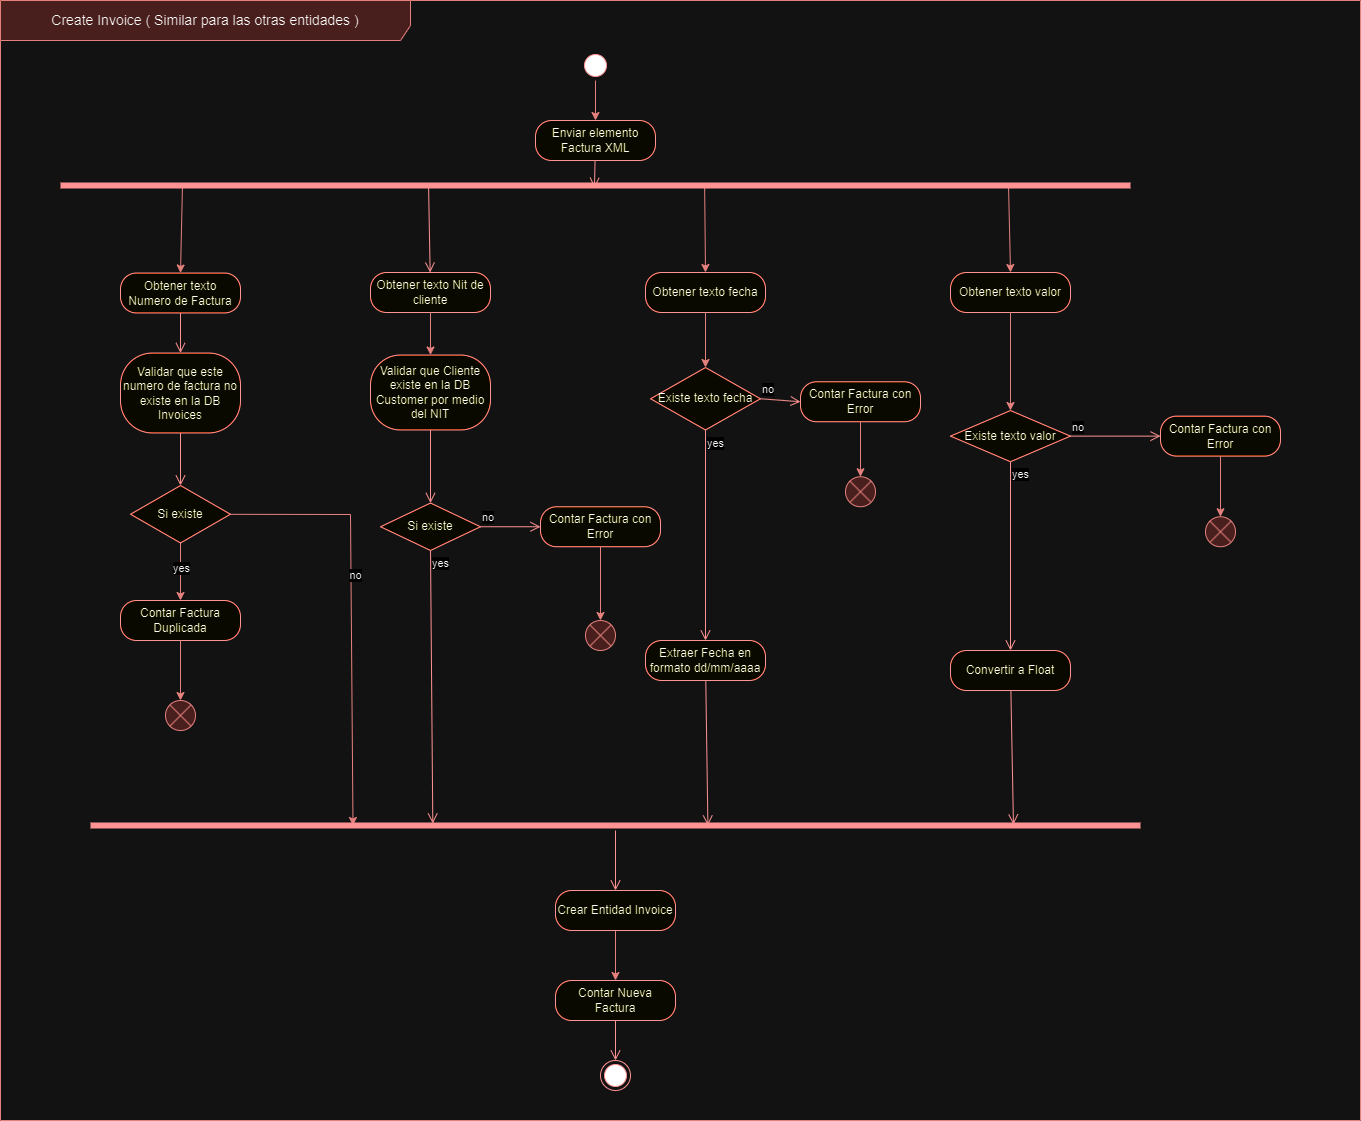

The diagram above was exported from draw.io. Its source (the exported page's mxGraphModel, read from the mxfile embedded in the PNG):
<mxGraphModel dx="874" dy="468" grid="1" gridSize="10" guides="1" tooltips="1" connect="1" arrows="1" fold="1" page="1" pageScale="1" pageWidth="827" pageHeight="1169" math="0" shadow="0">
  <root>
    <mxCell id="0" />
    <mxCell id="1" parent="0" />
    <mxCell id="s2M7DbysFogWMpUoEgPo-1" value="&lt;font style=&quot;font-size: 14px;&quot;&gt;Create Invoice ( Similar para las otras entidades )&lt;/font&gt;" style="shape=umlFrame;whiteSpace=wrap;html=1;pointerEvents=0;recursiveResize=0;container=1;collapsible=0;width=410;fillColor=#f8cecc;strokeColor=#b85450;height=40;" parent="1" vertex="1">
      <mxGeometry y="50" width="1360" height="1120" as="geometry" />
    </mxCell>
    <mxCell id="s2M7DbysFogWMpUoEgPo-70" style="rounded=0;orthogonalLoop=1;jettySize=auto;html=1;entryX=0.5;entryY=0;entryDx=0;entryDy=0;fillColor=#f8cecc;strokeColor=#b85450;" parent="s2M7DbysFogWMpUoEgPo-1" source="s2M7DbysFogWMpUoEgPo-4" target="s2M7DbysFogWMpUoEgPo-68" edge="1">
      <mxGeometry relative="1" as="geometry" />
    </mxCell>
    <mxCell id="s2M7DbysFogWMpUoEgPo-4" value="" style="ellipse;html=1;shape=startState;fillColor=#000000;strokeColor=#ff0000;" parent="s2M7DbysFogWMpUoEgPo-1" vertex="1">
      <mxGeometry x="580" y="50" width="30" height="30" as="geometry" />
    </mxCell>
    <mxCell id="s2M7DbysFogWMpUoEgPo-14" style="rounded=0;orthogonalLoop=1;jettySize=auto;html=1;entryX=0.5;entryY=0;entryDx=0;entryDy=0;exitX=0.114;exitY=0.5;exitDx=0;exitDy=0;exitPerimeter=0;fillColor=#f8cecc;strokeColor=#b85450;" parent="s2M7DbysFogWMpUoEgPo-1" source="s2M7DbysFogWMpUoEgPo-10" target="s2M7DbysFogWMpUoEgPo-12" edge="1">
      <mxGeometry relative="1" as="geometry" />
    </mxCell>
    <mxCell id="s2M7DbysFogWMpUoEgPo-17" style="rounded=0;orthogonalLoop=1;jettySize=auto;html=1;exitX=0.886;exitY=0.494;exitDx=0;exitDy=0;exitPerimeter=0;fillColor=#f8cecc;strokeColor=#b85450;entryX=0.5;entryY=0;entryDx=0;entryDy=0;" parent="s2M7DbysFogWMpUoEgPo-1" source="s2M7DbysFogWMpUoEgPo-10" target="s2M7DbysFogWMpUoEgPo-15" edge="1">
      <mxGeometry relative="1" as="geometry" />
    </mxCell>
    <mxCell id="s2M7DbysFogWMpUoEgPo-21" style="rounded=0;orthogonalLoop=1;jettySize=auto;html=1;fillColor=#f8cecc;strokeColor=#b85450;exitX=0.602;exitY=0.6;exitDx=0;exitDy=0;exitPerimeter=0;entryX=0.5;entryY=0;entryDx=0;entryDy=0;" parent="s2M7DbysFogWMpUoEgPo-1" source="s2M7DbysFogWMpUoEgPo-10" target="s2M7DbysFogWMpUoEgPo-19" edge="1">
      <mxGeometry relative="1" as="geometry" />
    </mxCell>
    <mxCell id="s2M7DbysFogWMpUoEgPo-10" value="" style="shape=line;html=1;strokeWidth=6;strokeColor=#ff0000;" parent="s2M7DbysFogWMpUoEgPo-1" vertex="1">
      <mxGeometry x="60" y="180" width="1070" height="10" as="geometry" />
    </mxCell>
    <mxCell id="s2M7DbysFogWMpUoEgPo-12" value="Obtener texto Numero de Factura" style="rounded=1;whiteSpace=wrap;html=1;arcSize=40;fontColor=#000000;fillColor=#ffffc0;strokeColor=#ff0000;" parent="s2M7DbysFogWMpUoEgPo-1" vertex="1">
      <mxGeometry x="120" y="272.5" width="120" height="40" as="geometry" />
    </mxCell>
    <mxCell id="s2M7DbysFogWMpUoEgPo-13" value="" style="html=1;verticalAlign=bottom;endArrow=open;endSize=8;strokeColor=#ff0000;rounded=0;entryX=0.5;entryY=0;entryDx=0;entryDy=0;" parent="s2M7DbysFogWMpUoEgPo-1" source="s2M7DbysFogWMpUoEgPo-12" target="s2M7DbysFogWMpUoEgPo-22" edge="1">
      <mxGeometry relative="1" as="geometry">
        <mxPoint x="250" y="382.5" as="targetPoint" />
      </mxGeometry>
    </mxCell>
    <mxCell id="s2M7DbysFogWMpUoEgPo-66" style="rounded=0;orthogonalLoop=1;jettySize=auto;html=1;fillColor=#f8cecc;strokeColor=#b85450;" parent="s2M7DbysFogWMpUoEgPo-1" source="s2M7DbysFogWMpUoEgPo-15" target="s2M7DbysFogWMpUoEgPo-60" edge="1">
      <mxGeometry relative="1" as="geometry" />
    </mxCell>
    <mxCell id="s2M7DbysFogWMpUoEgPo-15" value="Obtener texto valor" style="rounded=1;whiteSpace=wrap;html=1;arcSize=40;fontColor=#000000;fillColor=#ffffc0;strokeColor=#ff0000;" parent="s2M7DbysFogWMpUoEgPo-1" vertex="1">
      <mxGeometry x="950" y="272" width="120" height="40" as="geometry" />
    </mxCell>
    <mxCell id="s2M7DbysFogWMpUoEgPo-26" style="edgeStyle=orthogonalEdgeStyle;rounded=0;orthogonalLoop=1;jettySize=auto;html=1;entryX=0.5;entryY=0;entryDx=0;entryDy=0;fillColor=#f8cecc;strokeColor=#b85450;" parent="s2M7DbysFogWMpUoEgPo-1" source="s2M7DbysFogWMpUoEgPo-18" target="s2M7DbysFogWMpUoEgPo-24" edge="1">
      <mxGeometry relative="1" as="geometry" />
    </mxCell>
    <mxCell id="s2M7DbysFogWMpUoEgPo-18" value="Obtener texto Nit de cliente" style="rounded=1;whiteSpace=wrap;html=1;arcSize=40;fontColor=#000000;fillColor=#ffffc0;strokeColor=#ff0000;" parent="s2M7DbysFogWMpUoEgPo-1" vertex="1">
      <mxGeometry x="370" y="272" width="120" height="40" as="geometry" />
    </mxCell>
    <mxCell id="s2M7DbysFogWMpUoEgPo-11" value="" style="html=1;verticalAlign=bottom;endArrow=open;endSize=8;strokeColor=#ff0000;rounded=0;exitX=0.344;exitY=0.6;exitDx=0;exitDy=0;exitPerimeter=0;" parent="s2M7DbysFogWMpUoEgPo-1" source="s2M7DbysFogWMpUoEgPo-10" target="s2M7DbysFogWMpUoEgPo-18" edge="1">
      <mxGeometry relative="1" as="geometry">
        <mxPoint x="340" y="250" as="targetPoint" />
      </mxGeometry>
    </mxCell>
    <mxCell id="s2M7DbysFogWMpUoEgPo-56" style="rounded=0;orthogonalLoop=1;jettySize=auto;html=1;entryX=0.5;entryY=0;entryDx=0;entryDy=0;fillColor=#f8cecc;strokeColor=#b85450;" parent="s2M7DbysFogWMpUoEgPo-1" source="s2M7DbysFogWMpUoEgPo-19" target="s2M7DbysFogWMpUoEgPo-52" edge="1">
      <mxGeometry relative="1" as="geometry" />
    </mxCell>
    <mxCell id="s2M7DbysFogWMpUoEgPo-19" value="Obtener texto fecha" style="rounded=1;whiteSpace=wrap;html=1;arcSize=40;fontColor=#000000;fillColor=#ffffc0;strokeColor=#ff0000;" parent="s2M7DbysFogWMpUoEgPo-1" vertex="1">
      <mxGeometry x="645" y="272" width="120" height="40" as="geometry" />
    </mxCell>
    <mxCell id="s2M7DbysFogWMpUoEgPo-22" value="Validar que este numero de factura no existe en la DB Invoices" style="rounded=1;whiteSpace=wrap;html=1;arcSize=40;fontColor=#000000;fillColor=#ffffc0;strokeColor=#ff0000;" parent="s2M7DbysFogWMpUoEgPo-1" vertex="1">
      <mxGeometry x="120" y="352.5" width="120" height="80" as="geometry" />
    </mxCell>
    <mxCell id="s2M7DbysFogWMpUoEgPo-24" value="Validar que Cliente existe en la DB Customer por medio del NIT" style="rounded=1;whiteSpace=wrap;html=1;arcSize=40;fontColor=#000000;fillColor=#ffffc0;strokeColor=#ff0000;" parent="s2M7DbysFogWMpUoEgPo-1" vertex="1">
      <mxGeometry x="370" y="354.5" width="120" height="75" as="geometry" />
    </mxCell>
    <mxCell id="s2M7DbysFogWMpUoEgPo-25" value="" style="html=1;verticalAlign=bottom;endArrow=open;endSize=8;strokeColor=#ff0000;rounded=0;entryX=0.5;entryY=0;entryDx=0;entryDy=0;" parent="s2M7DbysFogWMpUoEgPo-1" source="s2M7DbysFogWMpUoEgPo-24" target="s2M7DbysFogWMpUoEgPo-42" edge="1">
      <mxGeometry relative="1" as="geometry">
        <mxPoint x="435" y="474.5" as="targetPoint" />
      </mxGeometry>
    </mxCell>
    <mxCell id="s2M7DbysFogWMpUoEgPo-27" value="Extraer Fecha en formato dd/mm/aaaa" style="rounded=1;whiteSpace=wrap;html=1;arcSize=40;fontColor=#000000;fillColor=#ffffc0;strokeColor=#ff0000;" parent="s2M7DbysFogWMpUoEgPo-1" vertex="1">
      <mxGeometry x="645" y="640" width="120" height="40" as="geometry" />
    </mxCell>
    <mxCell id="s2M7DbysFogWMpUoEgPo-28" value="" style="html=1;verticalAlign=bottom;endArrow=open;endSize=8;strokeColor=#ff0000;rounded=0;entryX=0.588;entryY=0.5;entryDx=0;entryDy=0;entryPerimeter=0;" parent="s2M7DbysFogWMpUoEgPo-1" source="s2M7DbysFogWMpUoEgPo-27" target="s2M7DbysFogWMpUoEgPo-48" edge="1">
      <mxGeometry relative="1" as="geometry">
        <mxPoint x="700" y="820" as="targetPoint" />
      </mxGeometry>
    </mxCell>
    <mxCell id="s2M7DbysFogWMpUoEgPo-29" value="Convertir a Float" style="rounded=1;whiteSpace=wrap;html=1;arcSize=40;fontColor=#000000;fillColor=#ffffc0;strokeColor=#ff0000;" parent="s2M7DbysFogWMpUoEgPo-1" vertex="1">
      <mxGeometry x="950" y="650" width="120" height="40" as="geometry" />
    </mxCell>
    <mxCell id="s2M7DbysFogWMpUoEgPo-30" value="" style="html=1;verticalAlign=bottom;endArrow=open;endSize=8;strokeColor=#ff0000;rounded=0;entryX=0.879;entryY=0.4;entryDx=0;entryDy=0;entryPerimeter=0;" parent="s2M7DbysFogWMpUoEgPo-1" source="s2M7DbysFogWMpUoEgPo-29" target="s2M7DbysFogWMpUoEgPo-48" edge="1">
      <mxGeometry relative="1" as="geometry">
        <mxPoint x="765" y="459.5" as="targetPoint" />
      </mxGeometry>
    </mxCell>
    <mxCell id="s2M7DbysFogWMpUoEgPo-36" style="rounded=0;orthogonalLoop=1;jettySize=auto;html=1;entryX=0.5;entryY=0;entryDx=0;entryDy=0;fillColor=#f8cecc;strokeColor=#b85450;" parent="s2M7DbysFogWMpUoEgPo-1" source="s2M7DbysFogWMpUoEgPo-31" target="s2M7DbysFogWMpUoEgPo-34" edge="1">
      <mxGeometry relative="1" as="geometry" />
    </mxCell>
    <mxCell id="s2M7DbysFogWMpUoEgPo-45" value="yes" style="edgeLabel;html=1;align=center;verticalAlign=middle;resizable=0;points=[];" parent="s2M7DbysFogWMpUoEgPo-36" connectable="0" vertex="1">
      <mxGeometry x="-0.1382" relative="1" as="geometry">
        <mxPoint as="offset" />
      </mxGeometry>
    </mxCell>
    <mxCell id="s2M7DbysFogWMpUoEgPo-39" style="rounded=0;orthogonalLoop=1;jettySize=auto;html=1;entryX=0.25;entryY=0.5;entryDx=0;entryDy=0;fillColor=#f8cecc;strokeColor=#b85450;entryPerimeter=0;" parent="s2M7DbysFogWMpUoEgPo-1" source="s2M7DbysFogWMpUoEgPo-31" target="s2M7DbysFogWMpUoEgPo-48" edge="1">
      <mxGeometry relative="1" as="geometry">
        <mxPoint x="300" y="522.5" as="targetPoint" />
        <Array as="points">
          <mxPoint x="350" y="514" />
        </Array>
      </mxGeometry>
    </mxCell>
    <mxCell id="s2M7DbysFogWMpUoEgPo-46" value="no" style="edgeLabel;html=1;align=center;verticalAlign=middle;resizable=0;points=[];" parent="s2M7DbysFogWMpUoEgPo-39" connectable="0" vertex="1">
      <mxGeometry x="-0.1636" y="4" relative="1" as="geometry">
        <mxPoint y="1" as="offset" />
      </mxGeometry>
    </mxCell>
    <mxCell id="s2M7DbysFogWMpUoEgPo-31" value="Si existe" style="rhombus;whiteSpace=wrap;html=1;fontColor=#000000;fillColor=#ffffc0;strokeColor=#ff0000;" parent="s2M7DbysFogWMpUoEgPo-1" vertex="1">
      <mxGeometry x="130" y="485" width="100" height="57.5" as="geometry" />
    </mxCell>
    <mxCell id="s2M7DbysFogWMpUoEgPo-23" value="" style="html=1;verticalAlign=bottom;endArrow=open;endSize=8;strokeColor=#ff0000;rounded=0;" parent="s2M7DbysFogWMpUoEgPo-1" source="s2M7DbysFogWMpUoEgPo-22" target="s2M7DbysFogWMpUoEgPo-31" edge="1">
      <mxGeometry relative="1" as="geometry">
        <mxPoint x="230" y="502.5" as="targetPoint" />
      </mxGeometry>
    </mxCell>
    <mxCell id="s2M7DbysFogWMpUoEgPo-41" style="rounded=0;orthogonalLoop=1;jettySize=auto;html=1;entryX=0.5;entryY=0;entryDx=0;entryDy=0;fillColor=#f8cecc;strokeColor=#b85450;" parent="s2M7DbysFogWMpUoEgPo-1" source="s2M7DbysFogWMpUoEgPo-34" target="s2M7DbysFogWMpUoEgPo-40" edge="1">
      <mxGeometry relative="1" as="geometry" />
    </mxCell>
    <mxCell id="s2M7DbysFogWMpUoEgPo-34" value="Contar Factura Duplicada" style="rounded=1;whiteSpace=wrap;html=1;arcSize=40;fontColor=#000000;fillColor=#ffffc0;strokeColor=#ff0000;" parent="s2M7DbysFogWMpUoEgPo-1" vertex="1">
      <mxGeometry x="120" y="600" width="120" height="40" as="geometry" />
    </mxCell>
    <mxCell id="s2M7DbysFogWMpUoEgPo-40" value="" style="shape=sumEllipse;perimeter=ellipsePerimeter;html=1;backgroundOutline=1;fillColor=#f8cecc;strokeColor=#b85450;" parent="s2M7DbysFogWMpUoEgPo-1" vertex="1">
      <mxGeometry x="165" y="700" width="30" height="30" as="geometry" />
    </mxCell>
    <mxCell id="s2M7DbysFogWMpUoEgPo-42" value="Si existe" style="rhombus;whiteSpace=wrap;html=1;fontColor=#000000;fillColor=#ffffc0;strokeColor=#ff0000;" parent="s2M7DbysFogWMpUoEgPo-1" vertex="1">
      <mxGeometry x="380" y="502.5" width="100" height="47.5" as="geometry" />
    </mxCell>
    <mxCell id="s2M7DbysFogWMpUoEgPo-44" value="yes" style="html=1;align=left;verticalAlign=top;endArrow=open;endSize=8;strokeColor=#ff0000;rounded=0;exitX=0.5;exitY=1;exitDx=0;exitDy=0;entryX=0.326;entryY=0.3;entryDx=0;entryDy=0;entryPerimeter=0;" parent="s2M7DbysFogWMpUoEgPo-1" source="s2M7DbysFogWMpUoEgPo-42" target="s2M7DbysFogWMpUoEgPo-48" edge="1">
      <mxGeometry x="-1" relative="1" as="geometry">
        <mxPoint x="520" y="636.27" as="targetPoint" />
        <mxPoint x="452.5490196078431" y="562.4954901960784" as="sourcePoint" />
      </mxGeometry>
    </mxCell>
    <mxCell id="s2M7DbysFogWMpUoEgPo-47" value="Contar Factura con Error" style="rounded=1;whiteSpace=wrap;html=1;arcSize=40;fontColor=#000000;fillColor=#ffffc0;strokeColor=#ff0000;" parent="s2M7DbysFogWMpUoEgPo-1" vertex="1">
      <mxGeometry x="540" y="506.25" width="120" height="40" as="geometry" />
    </mxCell>
    <mxCell id="s2M7DbysFogWMpUoEgPo-43" value="no" style="html=1;align=left;verticalAlign=bottom;endArrow=open;endSize=8;strokeColor=#ff0000;rounded=0;exitX=1;exitY=0.5;exitDx=0;exitDy=0;entryX=0;entryY=0.5;entryDx=0;entryDy=0;" parent="s2M7DbysFogWMpUoEgPo-1" source="s2M7DbysFogWMpUoEgPo-42" target="s2M7DbysFogWMpUoEgPo-47" edge="1">
      <mxGeometry x="-1" relative="1" as="geometry">
        <mxPoint x="660" y="530" as="targetPoint" />
      </mxGeometry>
    </mxCell>
    <mxCell id="s2M7DbysFogWMpUoEgPo-48" value="" style="shape=line;html=1;strokeWidth=6;strokeColor=#ff0000;" parent="s2M7DbysFogWMpUoEgPo-1" vertex="1">
      <mxGeometry x="90" y="820" width="1050" height="10" as="geometry" />
    </mxCell>
    <mxCell id="s2M7DbysFogWMpUoEgPo-50" value="" style="shape=sumEllipse;perimeter=ellipsePerimeter;html=1;backgroundOutline=1;fillColor=#f8cecc;strokeColor=#b85450;" parent="s2M7DbysFogWMpUoEgPo-1" vertex="1">
      <mxGeometry x="585" y="620" width="30" height="30" as="geometry" />
    </mxCell>
    <mxCell id="s2M7DbysFogWMpUoEgPo-51" style="rounded=0;orthogonalLoop=1;jettySize=auto;html=1;entryX=0.5;entryY=0;entryDx=0;entryDy=0;fillColor=#f8cecc;strokeColor=#b85450;" parent="s2M7DbysFogWMpUoEgPo-1" source="s2M7DbysFogWMpUoEgPo-47" target="s2M7DbysFogWMpUoEgPo-50" edge="1">
      <mxGeometry relative="1" as="geometry" />
    </mxCell>
    <mxCell id="s2M7DbysFogWMpUoEgPo-52" value="Existe texto fecha" style="rhombus;whiteSpace=wrap;html=1;fontColor=#000000;fillColor=#ffffc0;strokeColor=#ff0000;" parent="s2M7DbysFogWMpUoEgPo-1" vertex="1">
      <mxGeometry x="650" y="367" width="110" height="62.5" as="geometry" />
    </mxCell>
    <mxCell id="s2M7DbysFogWMpUoEgPo-54" value="yes" style="html=1;align=left;verticalAlign=top;endArrow=open;endSize=8;strokeColor=#ff0000;rounded=0;" parent="s2M7DbysFogWMpUoEgPo-1" source="s2M7DbysFogWMpUoEgPo-52" target="s2M7DbysFogWMpUoEgPo-27" edge="1">
      <mxGeometry x="-1" relative="1" as="geometry">
        <mxPoint x="520" y="520" as="targetPoint" />
      </mxGeometry>
    </mxCell>
    <mxCell id="s2M7DbysFogWMpUoEgPo-57" value="Contar Factura con Error" style="rounded=1;whiteSpace=wrap;html=1;arcSize=40;fontColor=#000000;fillColor=#ffffc0;strokeColor=#ff0000;" parent="s2M7DbysFogWMpUoEgPo-1" vertex="1">
      <mxGeometry x="800" y="381.25" width="120" height="40" as="geometry" />
    </mxCell>
    <mxCell id="s2M7DbysFogWMpUoEgPo-58" value="" style="shape=sumEllipse;perimeter=ellipsePerimeter;html=1;backgroundOutline=1;fillColor=#f8cecc;strokeColor=#b85450;" parent="s2M7DbysFogWMpUoEgPo-1" vertex="1">
      <mxGeometry x="845" y="476.25" width="30" height="30" as="geometry" />
    </mxCell>
    <mxCell id="s2M7DbysFogWMpUoEgPo-59" style="rounded=0;orthogonalLoop=1;jettySize=auto;html=1;entryX=0.5;entryY=0;entryDx=0;entryDy=0;fillColor=#f8cecc;strokeColor=#b85450;" parent="s2M7DbysFogWMpUoEgPo-1" source="s2M7DbysFogWMpUoEgPo-57" target="s2M7DbysFogWMpUoEgPo-58" edge="1">
      <mxGeometry relative="1" as="geometry" />
    </mxCell>
    <mxCell id="s2M7DbysFogWMpUoEgPo-53" value="no" style="html=1;align=left;verticalAlign=bottom;endArrow=open;endSize=8;strokeColor=#ff0000;rounded=0;entryX=0;entryY=0.5;entryDx=0;entryDy=0;exitX=1;exitY=0.5;exitDx=0;exitDy=0;" parent="s2M7DbysFogWMpUoEgPo-1" source="s2M7DbysFogWMpUoEgPo-52" target="s2M7DbysFogWMpUoEgPo-57" edge="1">
      <mxGeometry x="-1" relative="1" as="geometry">
        <mxPoint x="660" y="440" as="targetPoint" />
      </mxGeometry>
    </mxCell>
    <mxCell id="s2M7DbysFogWMpUoEgPo-60" value="Existe texto valor" style="rhombus;whiteSpace=wrap;html=1;fontColor=#000000;fillColor=#ffffc0;strokeColor=#ff0000;" parent="s2M7DbysFogWMpUoEgPo-1" vertex="1">
      <mxGeometry x="950" y="410" width="120" height="51.25" as="geometry" />
    </mxCell>
    <mxCell id="s2M7DbysFogWMpUoEgPo-61" value="no" style="html=1;align=left;verticalAlign=bottom;endArrow=open;endSize=8;strokeColor=#ff0000;rounded=0;entryX=0;entryY=0.5;entryDx=0;entryDy=0;" parent="s2M7DbysFogWMpUoEgPo-1" source="s2M7DbysFogWMpUoEgPo-60" target="s2M7DbysFogWMpUoEgPo-63" edge="1">
      <mxGeometry x="-1" relative="1" as="geometry">
        <mxPoint x="1150" y="401.25" as="targetPoint" />
      </mxGeometry>
    </mxCell>
    <mxCell id="s2M7DbysFogWMpUoEgPo-62" value="yes" style="html=1;align=left;verticalAlign=top;endArrow=open;endSize=8;strokeColor=#ff0000;rounded=0;entryX=0.5;entryY=0;entryDx=0;entryDy=0;" parent="s2M7DbysFogWMpUoEgPo-1" source="s2M7DbysFogWMpUoEgPo-60" target="s2M7DbysFogWMpUoEgPo-29" edge="1">
      <mxGeometry x="-1" relative="1" as="geometry">
        <mxPoint x="1010" y="481.25" as="targetPoint" />
      </mxGeometry>
    </mxCell>
    <mxCell id="s2M7DbysFogWMpUoEgPo-65" style="rounded=0;orthogonalLoop=1;jettySize=auto;html=1;fillColor=#f8cecc;strokeColor=#b85450;" parent="s2M7DbysFogWMpUoEgPo-1" source="s2M7DbysFogWMpUoEgPo-63" target="s2M7DbysFogWMpUoEgPo-64" edge="1">
      <mxGeometry relative="1" as="geometry" />
    </mxCell>
    <mxCell id="s2M7DbysFogWMpUoEgPo-63" value="Contar Factura con Error" style="rounded=1;whiteSpace=wrap;html=1;arcSize=40;fontColor=#000000;fillColor=#ffffc0;strokeColor=#ff0000;" parent="s2M7DbysFogWMpUoEgPo-1" vertex="1">
      <mxGeometry x="1160" y="415.63" width="120" height="40" as="geometry" />
    </mxCell>
    <mxCell id="s2M7DbysFogWMpUoEgPo-64" value="" style="shape=sumEllipse;perimeter=ellipsePerimeter;html=1;backgroundOutline=1;fillColor=#f8cecc;strokeColor=#b85450;" parent="s2M7DbysFogWMpUoEgPo-1" vertex="1">
      <mxGeometry x="1205" y="516.25" width="30" height="30" as="geometry" />
    </mxCell>
    <mxCell id="s2M7DbysFogWMpUoEgPo-68" value="Enviar elemento Factura XML" style="rounded=1;whiteSpace=wrap;html=1;arcSize=40;fontColor=#000000;fillColor=#ffffc0;strokeColor=#ff0000;" parent="s2M7DbysFogWMpUoEgPo-1" vertex="1">
      <mxGeometry x="535" y="120" width="120" height="40" as="geometry" />
    </mxCell>
    <mxCell id="s2M7DbysFogWMpUoEgPo-69" value="" style="html=1;verticalAlign=bottom;endArrow=open;endSize=8;strokeColor=#ff0000;rounded=0;entryX=0.499;entryY=0.729;entryDx=0;entryDy=0;entryPerimeter=0;" parent="s2M7DbysFogWMpUoEgPo-1" source="s2M7DbysFogWMpUoEgPo-68" target="s2M7DbysFogWMpUoEgPo-10" edge="1">
      <mxGeometry relative="1" as="geometry">
        <mxPoint x="595" y="180" as="targetPoint" />
      </mxGeometry>
    </mxCell>
    <mxCell id="s2M7DbysFogWMpUoEgPo-74" style="rounded=0;orthogonalLoop=1;jettySize=auto;html=1;entryX=0.5;entryY=0;entryDx=0;entryDy=0;fillColor=#f8cecc;strokeColor=#b85450;" parent="s2M7DbysFogWMpUoEgPo-1" source="s2M7DbysFogWMpUoEgPo-71" target="s2M7DbysFogWMpUoEgPo-72" edge="1">
      <mxGeometry relative="1" as="geometry" />
    </mxCell>
    <mxCell id="s2M7DbysFogWMpUoEgPo-71" value="Crear Entidad Invoice" style="rounded=1;whiteSpace=wrap;html=1;arcSize=40;fontColor=#000000;fillColor=#ffffc0;strokeColor=#ff0000;" parent="s2M7DbysFogWMpUoEgPo-1" vertex="1">
      <mxGeometry x="555" y="890" width="120" height="40" as="geometry" />
    </mxCell>
    <mxCell id="s2M7DbysFogWMpUoEgPo-49" value="" style="html=1;verticalAlign=bottom;endArrow=open;endSize=8;strokeColor=#ff0000;rounded=0;" parent="s2M7DbysFogWMpUoEgPo-1" source="s2M7DbysFogWMpUoEgPo-48" target="s2M7DbysFogWMpUoEgPo-71" edge="1">
      <mxGeometry relative="1" as="geometry">
        <mxPoint x="404" y="900" as="targetPoint" />
      </mxGeometry>
    </mxCell>
    <mxCell id="s2M7DbysFogWMpUoEgPo-72" value="Contar Nueva Factura" style="rounded=1;whiteSpace=wrap;html=1;arcSize=40;fontColor=#000000;fillColor=#ffffc0;strokeColor=#ff0000;" parent="s2M7DbysFogWMpUoEgPo-1" vertex="1">
      <mxGeometry x="555" y="980" width="120" height="40" as="geometry" />
    </mxCell>
    <mxCell id="s2M7DbysFogWMpUoEgPo-73" value="" style="html=1;verticalAlign=bottom;endArrow=open;endSize=8;strokeColor=#ff0000;rounded=0;entryX=0.5;entryY=0;entryDx=0;entryDy=0;" parent="s2M7DbysFogWMpUoEgPo-1" source="s2M7DbysFogWMpUoEgPo-72" target="s2M7DbysFogWMpUoEgPo-75" edge="1">
      <mxGeometry relative="1" as="geometry">
        <mxPoint x="615" y="1100" as="targetPoint" />
      </mxGeometry>
    </mxCell>
    <mxCell id="s2M7DbysFogWMpUoEgPo-75" value="" style="ellipse;html=1;shape=endState;fillColor=#000000;strokeColor=#ff0000;" parent="s2M7DbysFogWMpUoEgPo-1" vertex="1">
      <mxGeometry x="600" y="1060" width="30" height="30" as="geometry" />
    </mxCell>
  </root>
</mxGraphModel>